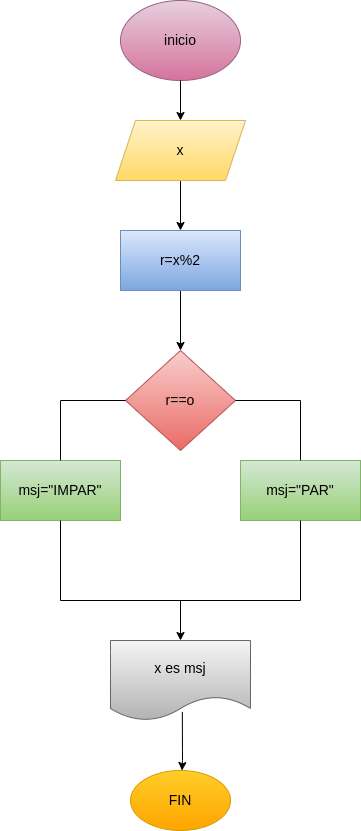

The diagram above was exported from draw.io. Its source (the exported page's mxGraphModel, read from the mxfile embedded in the PNG):
<mxGraphModel dx="935" dy="539" grid="1" gridSize="10" guides="1" tooltips="1" connect="1" arrows="1" fold="1" page="1" pageScale="1" pageWidth="827" pageHeight="1169" math="0" shadow="0">
  <root>
    <mxCell id="0" />
    <mxCell id="1" parent="0" />
    <mxCell id="3" value="&lt;font color=&quot;#000000&quot; style=&quot;font-size: 14px;&quot;&gt;inicio&lt;/font&gt;" style="ellipse;whiteSpace=wrap;html=1;fillColor=#e6d0de;gradientColor=#d5739d;strokeColor=#996185;" vertex="1" parent="1">
      <mxGeometry x="300" width="120" height="80" as="geometry" />
    </mxCell>
    <mxCell id="4" value="" style="endArrow=classic;html=1;exitX=0.5;exitY=1;exitDx=0;exitDy=0;" edge="1" parent="1" source="3" target="5">
      <mxGeometry width="50" height="50" relative="1" as="geometry">
        <mxPoint x="390" y="300" as="sourcePoint" />
        <mxPoint x="360" y="140" as="targetPoint" />
      </mxGeometry>
    </mxCell>
    <mxCell id="7" value="" style="edgeStyle=none;html=1;" edge="1" parent="1" source="5" target="6">
      <mxGeometry relative="1" as="geometry" />
    </mxCell>
    <mxCell id="5" value="&lt;font style=&quot;font-size: 14px;&quot; color=&quot;#000000&quot;&gt;x&lt;/font&gt;" style="shape=parallelogram;perimeter=parallelogramPerimeter;whiteSpace=wrap;html=1;fixedSize=1;fillColor=#fff2cc;gradientColor=#ffd966;strokeColor=#d6b656;" vertex="1" parent="1">
      <mxGeometry x="295" y="120" width="130" height="60" as="geometry" />
    </mxCell>
    <mxCell id="9" value="" style="edgeStyle=none;html=1;" edge="1" parent="1" source="6" target="8">
      <mxGeometry relative="1" as="geometry" />
    </mxCell>
    <mxCell id="6" value="&lt;font color=&quot;#000000&quot; style=&quot;font-size: 14px;&quot;&gt;r=x%2&lt;/font&gt;" style="whiteSpace=wrap;html=1;fillColor=#dae8fc;gradientColor=#7ea6e0;strokeColor=#6c8ebf;" vertex="1" parent="1">
      <mxGeometry x="300" y="230" width="120" height="60" as="geometry" />
    </mxCell>
    <mxCell id="8" value="&lt;font style=&quot;font-size: 14px;&quot; color=&quot;#000000&quot;&gt;r==o&lt;/font&gt;" style="rhombus;whiteSpace=wrap;html=1;fillColor=#f8cecc;gradientColor=#ea6b66;strokeColor=#b85450;" vertex="1" parent="1">
      <mxGeometry x="305" y="350" width="110" height="100" as="geometry" />
    </mxCell>
    <mxCell id="10" value="&lt;font style=&quot;font-size: 14px;&quot; color=&quot;#000000&quot;&gt;msj=&quot;IMPAR&quot;&lt;/font&gt;" style="rounded=0;whiteSpace=wrap;html=1;fillColor=#d5e8d4;gradientColor=#97d077;strokeColor=#82b366;" vertex="1" parent="1">
      <mxGeometry x="180" y="460" width="120" height="60" as="geometry" />
    </mxCell>
    <mxCell id="11" value="&lt;font color=&quot;#000000&quot; style=&quot;font-size: 14px;&quot;&gt;msj=&quot;PAR&quot;&lt;/font&gt;" style="rounded=0;whiteSpace=wrap;html=1;fillColor=#d5e8d4;gradientColor=#97d077;strokeColor=#82b366;" vertex="1" parent="1">
      <mxGeometry x="420" y="460" width="120" height="60" as="geometry" />
    </mxCell>
    <mxCell id="14" value="" style="endArrow=none;html=1;exitX=1;exitY=0.5;exitDx=0;exitDy=0;" edge="1" parent="1" source="8">
      <mxGeometry width="50" height="50" relative="1" as="geometry">
        <mxPoint x="390" y="430" as="sourcePoint" />
        <mxPoint x="480" y="400" as="targetPoint" />
      </mxGeometry>
    </mxCell>
    <mxCell id="15" value="" style="endArrow=none;html=1;entryX=0.5;entryY=0;entryDx=0;entryDy=0;" edge="1" parent="1" target="11">
      <mxGeometry width="50" height="50" relative="1" as="geometry">
        <mxPoint x="480" y="400" as="sourcePoint" />
        <mxPoint x="440" y="380" as="targetPoint" />
      </mxGeometry>
    </mxCell>
    <mxCell id="16" value="" style="endArrow=none;html=1;entryX=0;entryY=0.5;entryDx=0;entryDy=0;" edge="1" parent="1" target="8">
      <mxGeometry width="50" height="50" relative="1" as="geometry">
        <mxPoint x="240" y="400" as="sourcePoint" />
        <mxPoint x="440" y="380" as="targetPoint" />
      </mxGeometry>
    </mxCell>
    <mxCell id="17" value="" style="endArrow=none;html=1;entryX=0.5;entryY=0;entryDx=0;entryDy=0;" edge="1" parent="1" target="10">
      <mxGeometry width="50" height="50" relative="1" as="geometry">
        <mxPoint x="240" y="400" as="sourcePoint" />
        <mxPoint x="440" y="380" as="targetPoint" />
      </mxGeometry>
    </mxCell>
    <mxCell id="18" value="" style="endArrow=none;html=1;exitX=0.5;exitY=1;exitDx=0;exitDy=0;" edge="1" parent="1" source="10">
      <mxGeometry width="50" height="50" relative="1" as="geometry">
        <mxPoint x="390" y="690" as="sourcePoint" />
        <mxPoint x="240" y="600" as="targetPoint" />
      </mxGeometry>
    </mxCell>
    <mxCell id="19" value="" style="endArrow=none;html=1;entryX=0.5;entryY=1;entryDx=0;entryDy=0;" edge="1" parent="1" target="11">
      <mxGeometry width="50" height="50" relative="1" as="geometry">
        <mxPoint x="480" y="600" as="sourcePoint" />
        <mxPoint x="440" y="640" as="targetPoint" />
      </mxGeometry>
    </mxCell>
    <mxCell id="20" value="" style="endArrow=none;html=1;" edge="1" parent="1">
      <mxGeometry width="50" height="50" relative="1" as="geometry">
        <mxPoint x="240" y="600" as="sourcePoint" />
        <mxPoint x="480" y="600" as="targetPoint" />
      </mxGeometry>
    </mxCell>
    <mxCell id="21" value="" style="endArrow=classic;html=1;" edge="1" parent="1" target="22">
      <mxGeometry width="50" height="50" relative="1" as="geometry">
        <mxPoint x="360" y="600" as="sourcePoint" />
        <mxPoint x="360" y="660" as="targetPoint" />
      </mxGeometry>
    </mxCell>
    <mxCell id="22" value="&lt;font color=&quot;#000000&quot; style=&quot;font-size: 14px;&quot;&gt;x es msj&lt;/font&gt;" style="shape=document;whiteSpace=wrap;html=1;boundedLbl=1;fillColor=#f5f5f5;gradientColor=#b3b3b3;strokeColor=#666666;" vertex="1" parent="1">
      <mxGeometry x="290" y="640" width="140" height="80" as="geometry" />
    </mxCell>
    <mxCell id="23" value="" style="endArrow=classic;html=1;exitX=0.513;exitY=0.893;exitDx=0;exitDy=0;exitPerimeter=0;" edge="1" parent="1" source="22" target="24">
      <mxGeometry width="50" height="50" relative="1" as="geometry">
        <mxPoint x="390" y="690" as="sourcePoint" />
        <mxPoint x="360" y="770" as="targetPoint" />
        <Array as="points">
          <mxPoint x="362" y="760" />
        </Array>
      </mxGeometry>
    </mxCell>
    <mxCell id="24" value="&lt;font style=&quot;font-size: 14px;&quot; color=&quot;#000000&quot;&gt;FIN&lt;/font&gt;" style="ellipse;whiteSpace=wrap;html=1;fillColor=#ffcd28;gradientColor=#ffa500;strokeColor=#d79b00;" vertex="1" parent="1">
      <mxGeometry x="310" y="770" width="100" height="60" as="geometry" />
    </mxCell>
  </root>
</mxGraphModel>